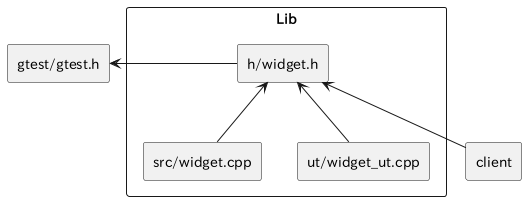

The diagram above was rendered by PlantUML. Its source (embedded in the PNG):
@startuml
scale max 700 width

agent "gtest/gtest.h" as gtest_h

rectangle "Lib" as Lib {
    agent "h/widget.h" as widget_h
    agent "src/widget.cpp" as widget_cpp
    agent "ut/widget_ut.cpp" as widget_ut_cpp
}

agent client

widget_h -left-> gtest_h
widget_cpp -up-> widget_h
widget_ut_cpp -up-> widget_h
client -up-> widget_h

@enduml